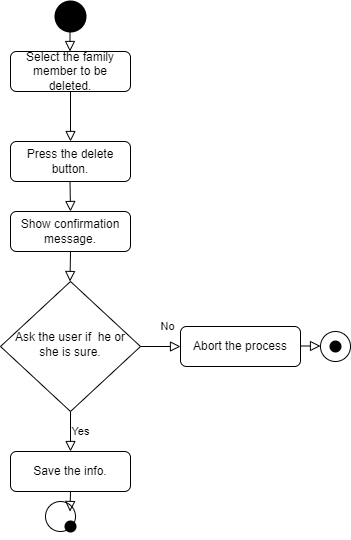

The diagram above was exported from draw.io. Its source (the exported page's mxGraphModel, read from the mxfile embedded in the PNG):
<mxGraphModel dx="1422" dy="705" grid="1" gridSize="10" guides="1" tooltips="1" connect="1" arrows="1" fold="1" page="1" pageScale="1" pageWidth="827" pageHeight="1169" math="0" shadow="0">
  <root>
    <mxCell id="WIyWlLk6GJQsqaUBKTNV-0" />
    <mxCell id="WIyWlLk6GJQsqaUBKTNV-1" parent="WIyWlLk6GJQsqaUBKTNV-0" />
    <mxCell id="30vR-EgdRvdBqO9ioOS3-43" value="" style="rounded=0;html=1;jettySize=auto;orthogonalLoop=1;fontSize=11;endArrow=block;endFill=0;endSize=8;strokeWidth=1;shadow=0;labelBackgroundColor=none;edgeStyle=orthogonalEdgeStyle;" edge="1" parent="WIyWlLk6GJQsqaUBKTNV-1" source="30vR-EgdRvdBqO9ioOS3-44">
      <mxGeometry relative="1" as="geometry">
        <mxPoint x="360" y="650" as="targetPoint" />
      </mxGeometry>
    </mxCell>
    <mxCell id="30vR-EgdRvdBqO9ioOS3-44" value="Select the family member to be deleted." style="rounded=1;whiteSpace=wrap;html=1;fontSize=12;glass=0;strokeWidth=1;shadow=0;" vertex="1" parent="WIyWlLk6GJQsqaUBKTNV-1">
      <mxGeometry x="300" y="560" width="120" height="40" as="geometry" />
    </mxCell>
    <mxCell id="30vR-EgdRvdBqO9ioOS3-45" value="No" style="rounded=0;html=1;jettySize=auto;orthogonalLoop=1;fontSize=11;endArrow=block;endFill=0;endSize=8;strokeWidth=1;shadow=0;labelBackgroundColor=none;edgeStyle=orthogonalEdgeStyle;exitX=1;exitY=0.5;exitDx=0;exitDy=0;" edge="1" parent="WIyWlLk6GJQsqaUBKTNV-1" source="30vR-EgdRvdBqO9ioOS3-47">
      <mxGeometry x="0.3333" y="20" relative="1" as="geometry">
        <mxPoint as="offset" />
        <mxPoint x="470" y="855" as="targetPoint" />
      </mxGeometry>
    </mxCell>
    <mxCell id="30vR-EgdRvdBqO9ioOS3-46" value="Yes" style="edgeStyle=orthogonalEdgeStyle;rounded=0;html=1;jettySize=auto;orthogonalLoop=1;fontSize=11;endArrow=block;endFill=0;endSize=8;strokeWidth=1;shadow=0;labelBackgroundColor=none;" edge="1" parent="WIyWlLk6GJQsqaUBKTNV-1" source="30vR-EgdRvdBqO9ioOS3-47">
      <mxGeometry y="10" relative="1" as="geometry">
        <mxPoint as="offset" />
        <mxPoint x="360" y="960" as="targetPoint" />
        <Array as="points">
          <mxPoint x="360" y="950" />
          <mxPoint x="360" y="950" />
        </Array>
      </mxGeometry>
    </mxCell>
    <mxCell id="30vR-EgdRvdBqO9ioOS3-47" value="Ask the user if&amp;nbsp; he or she is sure." style="rhombus;whiteSpace=wrap;html=1;shadow=0;fontFamily=Helvetica;fontSize=12;align=center;strokeWidth=1;spacing=6;spacingTop=-4;" vertex="1" parent="WIyWlLk6GJQsqaUBKTNV-1">
      <mxGeometry x="290" y="790" width="140" height="130" as="geometry" />
    </mxCell>
    <mxCell id="30vR-EgdRvdBqO9ioOS3-48" value="Show confirmation message." style="rounded=1;whiteSpace=wrap;html=1;fontSize=12;glass=0;strokeWidth=1;shadow=0;" vertex="1" parent="WIyWlLk6GJQsqaUBKTNV-1">
      <mxGeometry x="300" y="720" width="120" height="40" as="geometry" />
    </mxCell>
    <mxCell id="30vR-EgdRvdBqO9ioOS3-49" value="Press the delete button." style="rounded=1;whiteSpace=wrap;html=1;fontSize=12;glass=0;strokeWidth=1;shadow=0;" vertex="1" parent="WIyWlLk6GJQsqaUBKTNV-1">
      <mxGeometry x="300" y="650" width="120" height="40" as="geometry" />
    </mxCell>
    <mxCell id="30vR-EgdRvdBqO9ioOS3-50" value="" style="rounded=0;html=1;jettySize=auto;orthogonalLoop=1;fontSize=11;endArrow=block;endFill=0;endSize=8;strokeWidth=1;shadow=0;labelBackgroundColor=none;edgeStyle=orthogonalEdgeStyle;entryX=0.5;entryY=0;entryDx=0;entryDy=0;" edge="1" parent="WIyWlLk6GJQsqaUBKTNV-1" target="30vR-EgdRvdBqO9ioOS3-48">
      <mxGeometry relative="1" as="geometry">
        <mxPoint x="359.5" y="690" as="sourcePoint" />
        <mxPoint x="359.5" y="715" as="targetPoint" />
      </mxGeometry>
    </mxCell>
    <mxCell id="30vR-EgdRvdBqO9ioOS3-51" value="" style="rounded=0;html=1;jettySize=auto;orthogonalLoop=1;fontSize=11;endArrow=block;endFill=0;endSize=8;strokeWidth=1;shadow=0;labelBackgroundColor=none;edgeStyle=orthogonalEdgeStyle;exitX=0.5;exitY=1;exitDx=0;exitDy=0;" edge="1" parent="WIyWlLk6GJQsqaUBKTNV-1" source="30vR-EgdRvdBqO9ioOS3-48">
      <mxGeometry relative="1" as="geometry">
        <mxPoint x="360" y="770" as="sourcePoint" />
        <mxPoint x="359.5" y="790" as="targetPoint" />
      </mxGeometry>
    </mxCell>
    <mxCell id="30vR-EgdRvdBqO9ioOS3-52" style="edgeStyle=orthogonalEdgeStyle;rounded=0;orthogonalLoop=1;jettySize=auto;html=1;entryX=0.5;entryY=1;entryDx=0;entryDy=0;" edge="1" parent="WIyWlLk6GJQsqaUBKTNV-1" target="30vR-EgdRvdBqO9ioOS3-47">
      <mxGeometry relative="1" as="geometry">
        <mxPoint x="360" y="920" as="sourcePoint" />
      </mxGeometry>
    </mxCell>
    <mxCell id="30vR-EgdRvdBqO9ioOS3-53" value="" style="strokeWidth=2;html=1;shape=mxgraph.flowchart.start_2;whiteSpace=wrap;fillColor=#000000;" vertex="1" parent="WIyWlLk6GJQsqaUBKTNV-1">
      <mxGeometry x="345" y="510" width="30" height="30" as="geometry" />
    </mxCell>
    <mxCell id="30vR-EgdRvdBqO9ioOS3-54" value="" style="rounded=0;html=1;jettySize=auto;orthogonalLoop=1;fontSize=11;endArrow=block;endFill=0;endSize=8;strokeWidth=1;shadow=0;labelBackgroundColor=none;edgeStyle=orthogonalEdgeStyle;" edge="1" parent="WIyWlLk6GJQsqaUBKTNV-1">
      <mxGeometry relative="1" as="geometry">
        <mxPoint x="359.5" y="530" as="sourcePoint" />
        <mxPoint x="359.5" y="560" as="targetPoint" />
        <Array as="points">
          <mxPoint x="359.5" y="550" />
          <mxPoint x="359.5" y="550" />
        </Array>
      </mxGeometry>
    </mxCell>
    <mxCell id="30vR-EgdRvdBqO9ioOS3-55" value="" style="group" vertex="1" connectable="0" parent="WIyWlLk6GJQsqaUBKTNV-1">
      <mxGeometry x="335" y="1010" width="30" height="30" as="geometry" />
    </mxCell>
    <mxCell id="30vR-EgdRvdBqO9ioOS3-56" value="" style="verticalLabelPosition=bottom;verticalAlign=top;html=1;shape=mxgraph.flowchart.on-page_reference;fillColor=#FFFFFF;" vertex="1" parent="30vR-EgdRvdBqO9ioOS3-55">
      <mxGeometry width="30" height="30" as="geometry" />
    </mxCell>
    <mxCell id="30vR-EgdRvdBqO9ioOS3-57" value="" style="group" vertex="1" connectable="0" parent="30vR-EgdRvdBqO9ioOS3-55">
      <mxGeometry x="20" y="20" width="10" height="10" as="geometry" />
    </mxCell>
    <mxCell id="30vR-EgdRvdBqO9ioOS3-58" value="" style="strokeWidth=2;html=1;shape=mxgraph.flowchart.start_2;whiteSpace=wrap;fillColor=#000000;" vertex="1" parent="30vR-EgdRvdBqO9ioOS3-57">
      <mxGeometry width="10" height="10" as="geometry" />
    </mxCell>
    <mxCell id="30vR-EgdRvdBqO9ioOS3-59" style="edgeStyle=orthogonalEdgeStyle;rounded=0;orthogonalLoop=1;jettySize=auto;html=1;exitX=0.5;exitY=1;exitDx=0;exitDy=0;exitPerimeter=0;entryX=0.5;entryY=0;entryDx=0;entryDy=0;entryPerimeter=0;" edge="1" parent="30vR-EgdRvdBqO9ioOS3-57" source="30vR-EgdRvdBqO9ioOS3-58" target="30vR-EgdRvdBqO9ioOS3-58">
      <mxGeometry relative="1" as="geometry" />
    </mxCell>
    <mxCell id="30vR-EgdRvdBqO9ioOS3-60" value="Save the info." style="rounded=1;whiteSpace=wrap;html=1;fontSize=12;glass=0;strokeWidth=1;shadow=0;" vertex="1" parent="WIyWlLk6GJQsqaUBKTNV-1">
      <mxGeometry x="300" y="960" width="120" height="40" as="geometry" />
    </mxCell>
    <mxCell id="30vR-EgdRvdBqO9ioOS3-61" value="" style="rounded=0;html=1;jettySize=auto;orthogonalLoop=1;fontSize=11;endArrow=block;endFill=0;endSize=8;strokeWidth=1;shadow=0;labelBackgroundColor=none;edgeStyle=orthogonalEdgeStyle;" edge="1" parent="WIyWlLk6GJQsqaUBKTNV-1">
      <mxGeometry relative="1" as="geometry">
        <mxPoint x="360" y="1000" as="sourcePoint" />
        <mxPoint x="359.5" y="1020" as="targetPoint" />
      </mxGeometry>
    </mxCell>
    <mxCell id="30vR-EgdRvdBqO9ioOS3-62" value="Abort the process" style="rounded=1;whiteSpace=wrap;html=1;fontSize=12;glass=0;strokeWidth=1;shadow=0;" vertex="1" parent="WIyWlLk6GJQsqaUBKTNV-1">
      <mxGeometry x="470" y="835" width="120" height="40" as="geometry" />
    </mxCell>
    <mxCell id="30vR-EgdRvdBqO9ioOS3-63" value="" style="verticalLabelPosition=bottom;verticalAlign=top;html=1;shape=mxgraph.flowchart.on-page_reference;fillColor=#FFFFFF;" vertex="1" parent="WIyWlLk6GJQsqaUBKTNV-1">
      <mxGeometry x="610" y="840" width="30" height="30" as="geometry" />
    </mxCell>
    <mxCell id="30vR-EgdRvdBqO9ioOS3-64" value="" style="strokeWidth=2;html=1;shape=mxgraph.flowchart.start_2;whiteSpace=wrap;fillColor=#000000;" vertex="1" parent="WIyWlLk6GJQsqaUBKTNV-1">
      <mxGeometry x="620" y="850" width="10" height="10" as="geometry" />
    </mxCell>
    <mxCell id="30vR-EgdRvdBqO9ioOS3-65" value="" style="rounded=0;html=1;jettySize=auto;orthogonalLoop=1;fontSize=11;endArrow=block;endFill=0;endSize=8;strokeWidth=1;shadow=0;labelBackgroundColor=none;edgeStyle=orthogonalEdgeStyle;" edge="1" parent="WIyWlLk6GJQsqaUBKTNV-1">
      <mxGeometry relative="1" as="geometry">
        <mxPoint x="590" y="854.5" as="sourcePoint" />
        <mxPoint x="610" y="854.5" as="targetPoint" />
        <Array as="points">
          <mxPoint x="610" y="854.5" />
          <mxPoint x="610" y="854.5" />
        </Array>
      </mxGeometry>
    </mxCell>
  </root>
</mxGraphModel>